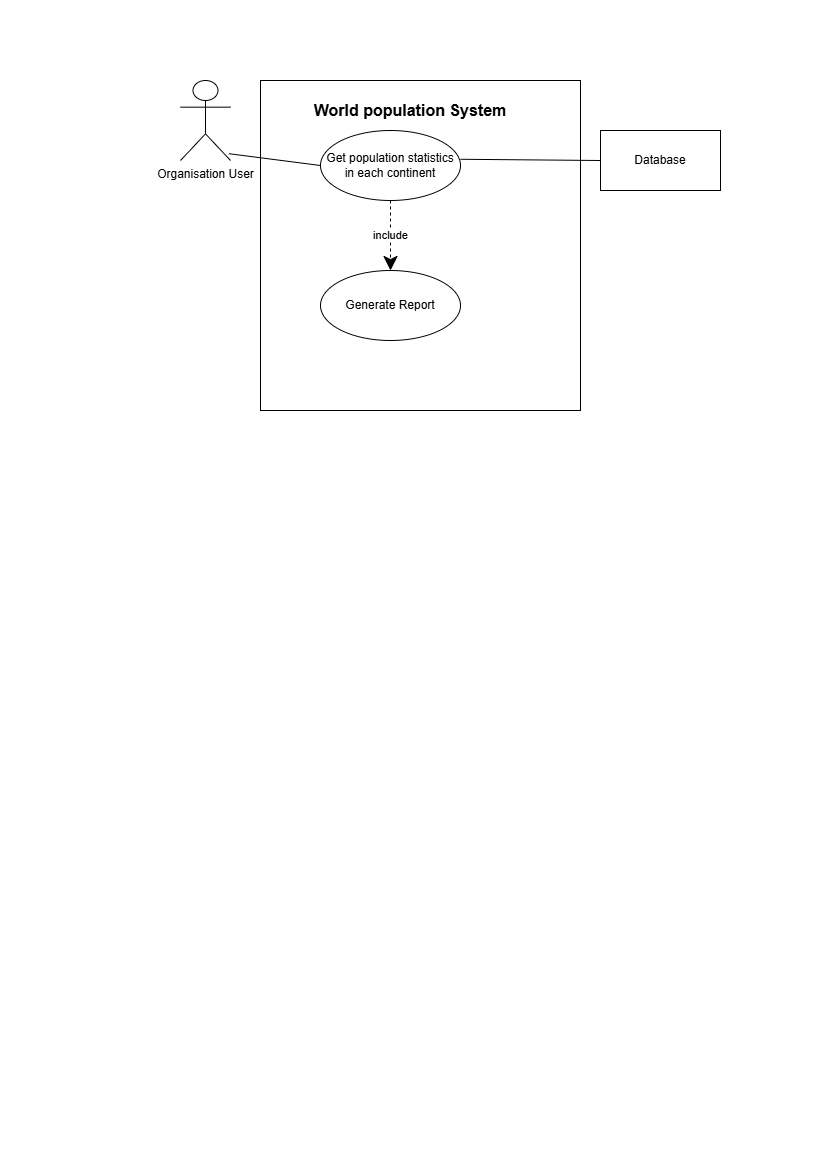

The diagram above was exported from draw.io. Its source (the exported page's mxGraphModel, read from the mxfile embedded in the PNG):
<mxGraphModel dx="1542" dy="815" grid="1" gridSize="10" guides="1" tooltips="1" connect="1" arrows="1" fold="1" page="1" pageScale="1" pageWidth="827" pageHeight="1169" math="0" shadow="0">
  <root>
    <mxCell id="0" />
    <mxCell id="1" parent="0" />
    <mxCell id="M_JPkjMlPywSH6hI5rg_-1" parent="1" style="shape=umlActor;verticalLabelPosition=bottom;verticalAlign=top;html=1;" value="Organisation User" vertex="1">
      <mxGeometry height="80" width="50" x="180" y="80" as="geometry" />
    </mxCell>
    <mxCell id="M_JPkjMlPywSH6hI5rg_-2" parent="1" style="rounded=0;whiteSpace=wrap;html=1;" value="" vertex="1">
      <mxGeometry height="330" width="320" x="260" y="80" as="geometry" />
    </mxCell>
    <mxCell id="M_JPkjMlPywSH6hI5rg_-3" parent="1" style="text;html=1;whiteSpace=wrap;strokeColor=none;fillColor=none;align=center;verticalAlign=middle;rounded=0;fontStyle=1;fontSize=16;" value="World population System" vertex="1">
      <mxGeometry height="40" width="220" x="300" y="90" as="geometry" />
    </mxCell>
    <mxCell id="M_JPkjMlPywSH6hI5rg_-4" parent="1" style="ellipse;whiteSpace=wrap;html=1;" value="Get population statistics in each continent" vertex="1">
      <mxGeometry height="70" width="140" x="320" y="130" as="geometry" />
    </mxCell>
    <mxCell id="M_JPkjMlPywSH6hI5rg_-5" edge="1" parent="1" source="M_JPkjMlPywSH6hI5rg_-1" style="endArrow=none;html=1;rounded=0;entryX=0;entryY=0.5;entryDx=0;entryDy=0;exitX=0.968;exitY=0.915;exitDx=0;exitDy=0;exitPerimeter=0;" target="M_JPkjMlPywSH6hI5rg_-4" value="">
      <mxGeometry height="50" relative="1" width="50" as="geometry">
        <mxPoint x="270" y="190" as="sourcePoint" />
        <mxPoint x="320" y="140" as="targetPoint" />
      </mxGeometry>
    </mxCell>
    <mxCell id="M_JPkjMlPywSH6hI5rg_-6" parent="1" style="rounded=0;whiteSpace=wrap;html=1;" value="" vertex="1">
      <mxGeometry height="60" width="120" x="600" y="130" as="geometry" />
    </mxCell>
    <mxCell id="M_JPkjMlPywSH6hI5rg_-7" parent="1" style="text;html=1;whiteSpace=wrap;strokeColor=none;fillColor=none;align=center;verticalAlign=middle;rounded=0;" value="Database" vertex="1">
      <mxGeometry height="30" width="60" x="630" y="145" as="geometry" />
    </mxCell>
    <mxCell id="M_JPkjMlPywSH6hI5rg_-8" edge="1" parent="1" source="M_JPkjMlPywSH6hI5rg_-4" style="endArrow=none;html=1;rounded=0;exitX=1;exitY=0.411;exitDx=0;exitDy=0;entryX=0;entryY=0.5;entryDx=0;entryDy=0;exitPerimeter=0;" target="M_JPkjMlPywSH6hI5rg_-6" value="">
      <mxGeometry height="50" relative="1" width="50" as="geometry">
        <mxPoint x="520" y="160" as="sourcePoint" />
        <mxPoint x="590.7106781186548" y="110" as="targetPoint" />
      </mxGeometry>
    </mxCell>
    <mxCell id="M_JPkjMlPywSH6hI5rg_-9" parent="1" style="ellipse;whiteSpace=wrap;html=1;" value="Generate Report" vertex="1">
      <mxGeometry height="70" width="140" x="320" y="270" as="geometry" />
    </mxCell>
    <mxCell id="M_JPkjMlPywSH6hI5rg_-10" edge="1" parent="1" source="M_JPkjMlPywSH6hI5rg_-4" style="endArrow=classic;endSize=12;dashed=1;html=1;rounded=0;entryX=0.5;entryY=0;entryDx=0;entryDy=0;exitX=0.5;exitY=1;exitDx=0;exitDy=0;endFill=1;" target="M_JPkjMlPywSH6hI5rg_-9" value="include">
      <mxGeometry relative="1" width="160" as="geometry">
        <mxPoint x="440" y="190" as="sourcePoint" />
        <mxPoint x="600" y="190" as="targetPoint" />
      </mxGeometry>
    </mxCell>
  </root>
</mxGraphModel>